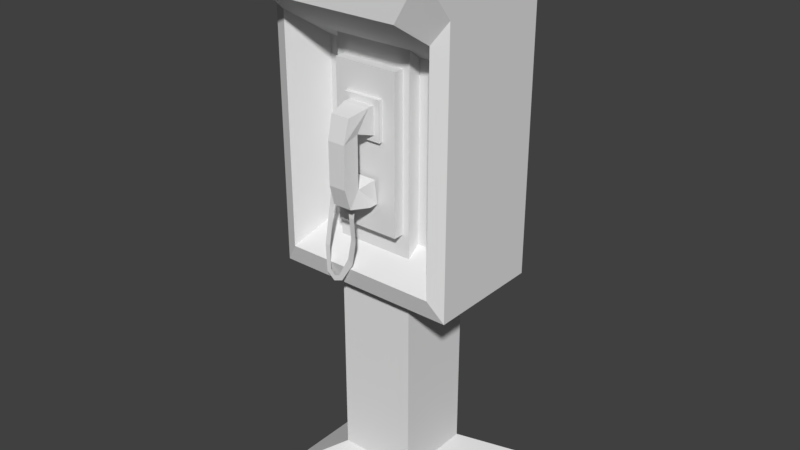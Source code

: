 # Source: streetPhone.blend  (saved by Blender 2.77.0; exported with 4.5.12 LTS)
import bpy
from mathutils import Matrix  # noqa: F401  (used for matrix-valued properties, if any)

bpy.ops.wm.read_factory_settings(use_empty=True)
scene = bpy.context.scene
scene.name = 'Scene'

# ---- collections
col_collection_1 = bpy.data.collections.new('Collection 1'); scene.collection.children.link(col_collection_1)

# ---- world
world_world = bpy.data.worlds.new('World'); scene.world = world_world
world_world.color = (0.05088, 0.05088, 0.05088)
world_world.use_sun_shadow = False
world_world.sun_shadow_jitter_overblur = 0.0
world_world.cycles.sampling_method = 'MANUAL'

# ---- meshes
me_cube_001 = bpy.data.meshes.new('Cube.001')
me_cube_001.from_pydata([(-0.6705, -0.6705, 3.568e-05), (-0.6705, -0.6705, 0.1336), (-0.6705, 0.6705, 3.568e-05), (-0.6705, 0.6705, 0.1336), (0.6705, -0.6705, 3.568e-05), (0.6705, -0.6705, 0.1336), (0.6705, 0.6705, 3.568e-05), (0.6705, 0.6705, 0.1336), (-0.3169, -0.3169, 0.3415), (-0.3169, 0.3169, 0.3415), (0.3169, 0.3169, 0.3415), (0.3169, -0.3169, 0.3415), (-0.3169, -0.3169, 4.031), (-0.3169, 0.3169, 4.031), (0.3169, 0.3169, 4.031), (0.3169, -0.3169, 4.031), (-0.7462, -0.4946, 4.623), (-0.7462, 0.4912, 1.947), (-0.7462, 0.4912, 4.623), (0.7462, -0.4946, 4.623), (0.7462, 0.4912, 1.947), (0.7462, 0.4912, 4.623), (-0.7462, 0.4912, 4.1), (0.7462, 0.4912, 4.1), (0.4803, -0.2105, 3.716), (0.4803, -0.2105, 2.331), (-0.4803, -0.2105, 2.331), (-0.4803, -0.2105, 3.716), (-0.63, -0.5073, 2.115), (-0.7462, -0.4562, 1.947), (0.63, -0.5073, 2.115), (0.7462, -0.4562, 1.947), (-0.7462, -0.4562, 4.1), (-0.63, -0.5073, 3.932), (-0.5362, -0.7376, 4.1), (-0.7462, -0.7376, 4.455), (0.63, -0.5073, 3.932), (0.7462, -0.4562, 4.1), (0.7462, -0.7376, 4.455), (0.5362, -0.7376, 4.1), (-0.2565, -0.4033, 2.432), (-0.2565, -0.4033, 3.655), (-0.2565, -0.2609, 2.432), (-0.2565, -0.2609, 3.655), (0.2611, -0.4033, 2.432), (0.2611, -0.4033, 3.655), (0.2611, -0.2609, 2.432), (0.2611, -0.2609, 3.655), (-0.1536, -0.4348, 3.134), (-0.1536, -0.4348, 3.442), (-0.1536, -0.3473, 3.134), (-0.1536, -0.3473, 3.442), (0.1536, -0.4348, 3.134), (0.1536, -0.4348, 3.442), (0.1536, -0.3473, 3.134), (0.1536, -0.3473, 3.442), (-0.07562, -0.651, 2.691), (-0.07562, -0.651, 3.36), (-0.1069, -0.4859, 2.657), (-0.1069, -0.4859, 3.395), (0.07562, -0.651, 2.691), (0.07562, -0.651, 3.36), (0.1069, -0.4859, 2.657), (0.1069, -0.4859, 3.395), (-0.0704, -0.6962, 3.18), (-0.0704, -0.5606, 3.219), (0.0704, -0.5606, 3.219), (0.0704, -0.6962, 3.18), (-0.0704, -0.5606, 2.812), (0.0704, -0.5606, 2.812), (0.0704, -0.6962, 2.851), (-0.0704, -0.6962, 2.851), (-0.1069, -0.4309, 2.851), (-0.1069, -0.4083, 2.657), (-0.1069, -0.4083, 3.395), (0.1069, -0.4083, 3.395), (0.1069, -0.4309, 2.851), (0.1069, -0.4083, 2.657), (-0.1069, -0.4309, 3.18), (0.1069, -0.4309, 3.18), (-0.02284, -0.5614, 2.567), (0.02284, -0.5614, 2.567), (-0.03543, -0.5614, 2.679), (0.03543, -0.5614, 2.679), (-0.03022, -0.5353, 2.385), (0.01141, -0.5353, 2.373), (-0.07856, -0.5215, 2.203), (-0.03428, -0.5215, 2.17), (-0.1685, -0.5215, 2.039), (-0.1418, -0.5215, 2.004), (-0.2129, -0.5215, 2.021), (-0.2197, -0.5215, 1.975), (-0.2488, -0.5215, 2.061), (-0.2871, -0.5215, 2.03), (-0.2602, -0.5137, 2.247), (-0.304, -0.5137, 2.248), (-0.2572, -0.4646, 2.535), (-0.2976, -0.4646, 2.552), (-0.2257, -0.4372, 2.833), (-0.2632, -0.4372, 2.856), (-0.1851, -0.3989, 3.044), (-0.2287, -0.3989, 3.04)], [], [(1, 3, 2, 0), (7, 5, 4, 6), (5, 1, 0, 4), (71, 68, 58, 56), (3, 1, 8, 9), (11, 10, 14, 15), (1, 5, 11, 8), (5, 7, 10, 11), (58, 68, 72, 73), (9, 8, 12, 13), (8, 11, 15, 12), (33, 28, 26, 27), (16, 18, 22, 32, 35), (23, 37, 31, 20), (28, 30, 25, 26), (19, 21, 18, 16), (36, 33, 27, 24), (19, 16, 35, 38), (24, 27, 26, 25), (32, 22, 17, 29), (21, 19, 38, 37, 23), (30, 36, 24, 25), (32, 33, 34, 35), (36, 37, 38, 39), (36, 30, 31, 37), (29, 31, 30, 28), (28, 33, 32, 29), (69, 70, 60, 62), (33, 36, 39, 34), (38, 35, 34, 39), (41, 43, 42, 40), (70, 71, 56, 60), (47, 45, 44, 46), (45, 41, 40, 44), (40, 42, 46, 44), (45, 47, 43, 41), (49, 51, 50, 48), (56, 58, 62, 60), (55, 53, 52, 54), (53, 49, 48, 52), (48, 50, 54, 52), (53, 55, 51, 49), (61, 63, 59, 57), (61, 57, 64, 67), (63, 61, 67, 66), (65, 59, 74, 78), (57, 59, 65, 64), (67, 64, 71, 70), (66, 67, 70, 69), (65, 66, 69, 68), (64, 65, 68, 71), (80, 81, 83, 82), (81, 80, 84, 85), (66, 65, 78, 79), (69, 62, 77, 76), (63, 66, 79, 75), (62, 58, 73, 77), (68, 69, 76, 72), (59, 63, 75, 74), (85, 84, 86, 87), (87, 86, 88, 89), (89, 88, 90, 91), (91, 90, 92, 93), (93, 92, 94, 95), (95, 94, 96, 97), (97, 96, 98, 99), (99, 98, 100, 101)])
_uv = me_cube_001.uv_layers.new(name='UVMap')
_uv.uv.foreach_set('vector', [0.2793, 0.04512, 0.00858, 0.04759, 0.008762, 0.0201, 0.2848, 0.02193, 0.00858, 0.04759, 0.2793, 0.04512, 0.2848, 0.02193, 0.008762, 0.0201, 0.2793, 0.04512, 0.00858, 0.04759, 0.008762, 0.0201, 0.2848, 0.02193, 0.1725, 0.8742, 0.1793, 0.9005, 0.2094, 0.9162, 0.2031, 0.8838, 0.00858, 0.04759, 0.2793, 0.04512, 0.2353, 0.1483, 0.08757, 0.1475, 0.2353, 0.1483, 0.08757, 0.1475, 0.09023, 0.6319, 0.2364, 0.6268, 0.00858, 0.04759, 0.2793, 0.04512, 0.2353, 0.1483, 0.08757, 0.1475, 0.2793, 0.04512, 0.00858, 0.04759, 0.08757, 0.1475, 0.2353, 0.1483, 0.2094, 0.9162, 0.1793, 0.9005, 0.1718, 0.9265, 0.2093, 0.9312, 0.08757, 0.1475, 0.2353, 0.1483, 0.2364, 0.6268, 0.09023, 0.6319, 0.08757, 0.1475, 0.2353, 0.1483, 0.2364, 0.6268, 0.09023, 0.6319, 0.3822, 0.4273, 0.3791, 0.05855, 0.4387, 0.1242, 0.4407, 0.3535, 0.7601, 0.9551, 0.9527, 0.9555, 0.9526, 0.8548, 0.7677, 0.8544, 0.7134, 0.9228, 0.9526, 0.8548, 0.7677, 0.8544, 0.7683, 0.4397, 0.9522, 0.4401, 0.3791, 0.05855, 0.6486, 0.05833, 0.6016, 0.1244, 0.4387, 0.1242, 0.6881, 0.6147, 0.6881, 0.8046, 0.3428, 0.8046, 0.3428, 0.6147, 0.6487, 0.43, 0.3822, 0.4273, 0.4407, 0.3535, 0.6016, 0.3554, 0.6881, 0.6147, 0.3409, 0.6147, 0.3409, 0.5576, 0.6881, 0.5576, 0.6016, 0.3554, 0.4407, 0.3535, 0.4387, 0.1242, 0.6016, 0.1244, 0.7677, 0.8544, 0.9526, 0.8548, 0.9522, 0.4401, 0.7683, 0.4397, 0.9527, 0.9555, 0.7601, 0.9551, 0.7134, 0.9228, 0.7677, 0.8544, 0.9526, 0.8548, 0.6486, 0.05833, 0.6487, 0.43, 0.6016, 0.3554, 0.6016, 0.1244, 0.3404, 0.4617, 0.3822, 0.4273, 0.3869, 0.4887, 0.3409, 0.5576, 0.6487, 0.43, 0.6887, 0.4611, 0.6881, 0.5576, 0.6398, 0.4918, 0.6487, 0.43, 0.6486, 0.05833, 0.6884, 0.02226, 0.6887, 0.4611, 0.3385, 0.02063, 0.6884, 0.02226, 0.6486, 0.05833, 0.3791, 0.05855, 0.3791, 0.05855, 0.3822, 0.4273, 0.3404, 0.4617, 0.3385, 0.02063, 0.1793, 0.9004, 0.1725, 0.8741, 0.2031, 0.8837, 0.2094, 0.9161, 0.3822, 0.4273, 0.6487, 0.43, 0.6398, 0.4918, 0.3869, 0.4887, 0.6881, 0.5576, 0.3409, 0.5576, 0.3869, 0.4887, 0.6398, 0.4918, 0.8235, 0.04743, 0.8509, 0.04743, 0.8509, 0.2831, 0.8235, 0.2831, 0.2032, 0.8613, 0.204, 0.8342, 0.236, 0.8341, 0.2352, 0.8632, 0.8502, 0.2831, 0.8228, 0.2831, 0.8228, 0.04743, 0.8502, 0.04743, 0.8228, 0.2831, 0.7231, 0.2831, 0.7231, 0.04743, 0.8228, 0.04743, 0.8235, 0.2831, 0.8509, 0.2831, 0.8509, 0.3829, 0.8235, 0.3829, 0.8228, 0.2831, 0.8502, 0.2831, 0.8502, 0.3829, 0.8228, 0.3829, 0.2448, 0.7467, 0.228, 0.7467, 0.228, 0.6875, 0.2448, 0.6875, 0.236, 0.8341, 0.2687, 0.829, 0.2675, 0.8702, 0.2352, 0.8632, 0.3209, 0.7467, 0.304, 0.7467, 0.304, 0.6875, 0.3209, 0.6875, 0.304, 0.7467, 0.2448, 0.7467, 0.2448, 0.6875, 0.304, 0.6875, 0.2448, 0.6875, 0.2448, 0.6706, 0.304, 0.6706, 0.304, 0.6875, 0.304, 0.7467, 0.304, 0.7635, 0.2448, 0.7635, 0.2448, 0.7467, 0.1042, 0.8594, 0.0715, 0.8645, 0.0727, 0.8233, 0.105, 0.8303, 0.1042, 0.8594, 0.105, 0.8303, 0.1407, 0.8323, 0.1399, 0.8594, 0.06614, 0.9119, 0.0743, 0.8799, 0.1092, 0.8722, 0.1009, 0.8981, 0.1009, 0.8982, 0.06614, 0.912, 0.06544, 0.9269, 0.107, 0.9245, 0.0743, 0.88, 0.06614, 0.912, 0.1009, 0.8982, 0.1092, 0.8723, 0.1399, 0.8594, 0.1407, 0.8323, 0.204, 0.8342, 0.2032, 0.8613, 0.1009, 0.8981, 0.1092, 0.8722, 0.1725, 0.8741, 0.1793, 0.9004, 0.1015, 0.9762, 0.1023, 0.9491, 0.1807, 0.9514, 0.1799, 0.9785, 0.1092, 0.8723, 0.1009, 0.8982, 0.1793, 0.9005, 0.1725, 0.8742, 0.3752, 0.8852, 0.3748, 0.894, 0.3531, 0.8955, 0.3538, 0.8818, 0.3748, 0.894, 0.3752, 0.8852, 0.4107, 0.8854, 0.4125, 0.8936, 0.1023, 0.9491, 0.1015, 0.9762, 0.07519, 0.9825, 0.0764, 0.9413, 0.1793, 0.9004, 0.2094, 0.9161, 0.2093, 0.9311, 0.1718, 0.9264, 0.06614, 0.9119, 0.1009, 0.8981, 0.107, 0.9244, 0.06544, 0.9268, 0.2675, 0.8702, 0.2687, 0.829, 0.2836, 0.8294, 0.2824, 0.8706, 0.1799, 0.9785, 0.1807, 0.9514, 0.2069, 0.9451, 0.2057, 0.9863, 0.0727, 0.8233, 0.0715, 0.8645, 0.05655, 0.864, 0.05776, 0.8228, 0.4125, 0.8936, 0.4107, 0.8854, 0.4463, 0.8778, 0.4522, 0.8867, 0.4522, 0.8867, 0.4463, 0.8778, 0.4786, 0.8621, 0.4851, 0.8675, 0.4851, 0.8675, 0.4786, 0.8621, 0.4825, 0.8537, 0.4914, 0.8528, 0.4914, 0.8528, 0.4825, 0.8537, 0.4752, 0.8464, 0.4816, 0.8393, 0.4816, 0.8393, 0.4752, 0.8464, 0.4395, 0.8424, 0.4397, 0.834, 0.4397, 0.834, 0.4395, 0.8424, 0.3832, 0.8402, 0.3804, 0.8323, 0.3804, 0.8323, 0.3832, 0.8402, 0.3253, 0.8432, 0.3213, 0.8357, 0.3213, 0.8357, 0.3253, 0.8432, 0.2837, 0.8491, 0.2848, 0.8407])
me_cube_001.use_remesh_preserve_volume = False
me_cube_001.use_remesh_preserve_attributes = False
me_cube_001.use_mirror_vertex_groups = False
me_cube_001.update()

# ---- objects
ob_cube = bpy.data.objects.new('Cube', me_cube_001)

# ---- transforms, parenting, visibility, modifiers, constraints
ob_cube.location = (0.0, 0.0, 0.0)
ob_cube.lineart.crease_threshold = 0.0

# ---- collection membership
col_collection_1.objects.link(ob_cube)

# ---- scene / render settings (as saved in the file)
scene.frame_start = 1; scene.frame_end = 250; scene.frame_set(1)
scene.render.engine = 'BLENDER_EEVEE_NEXT'
scene.render.resolution_percentage = 50
scene.render.dither_intensity = 0.0
scene.cycles.use_denoising = False
scene.cycles.samples = 128
scene.cycles.sampling_pattern = 'TABULATED_SOBOL'
scene.cycles.light_sampling_threshold = 0.0
scene.cycles.use_adaptive_sampling = False
scene.cycles.use_light_tree = False
scene.cycles.blur_glossy = 0.0
scene.cycles.sample_clamp_indirect = 0.0
scene.view_settings.view_transform = 'Standard'
bpy.context.view_layer.update()

# ---- added for rendering (the .blend has no active camera and no usable light): camera, sun
cam_auto = bpy.data.cameras.new('AutoCamera')
cam_auto.lens = 50.0
cam_auto.sensor_width = 36.0
cam_auto.clip_end = 1000.0
ob_auto_camera = bpy.data.objects.new('AutoCamera', cam_auto)
scene.collection.objects.link(ob_auto_camera)
ob_auto_camera.location = (4.67931, -5.64872, 6.05475)
ob_auto_camera.rotation_euler = (1.09748, -7.21219e-08, 0.694738)
scene.camera = ob_auto_camera
light_auto_sun = bpy.data.lights.new('AutoSun', 'SUN')
light_auto_sun.energy = 3.0
light_auto_sun.angle = 0.0523599
ob_auto_sun = bpy.data.objects.new('AutoSun', light_auto_sun)
scene.collection.objects.link(ob_auto_sun)
ob_auto_sun.rotation_euler = (0.872665, 0.174533, 0.523599)
bpy.context.view_layer.update()
